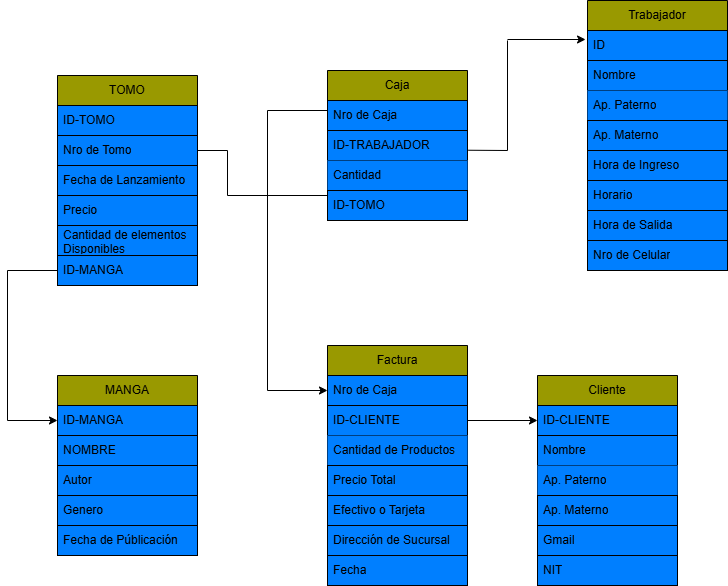

The diagram above was exported from draw.io. Its source (the exported page's mxGraphModel, read from the mxfile embedded in the PNG):
<mxGraphModel dx="652" dy="347" grid="1" gridSize="10" guides="1" tooltips="1" connect="1" arrows="1" fold="1" page="1" pageScale="1" pageWidth="827" pageHeight="1169" math="0" shadow="0">
  <root>
    <mxCell id="0" />
    <mxCell id="1" parent="0" />
    <mxCell id="0OggYLWSTawWc9XgKg2Q-1" value="Caja" style="swimlane;fontStyle=0;childLayout=stackLayout;horizontal=1;startSize=30;horizontalStack=0;resizeParent=1;resizeParentMax=0;resizeLast=0;collapsible=1;marginBottom=0;whiteSpace=wrap;html=1;fillColor=#999900;" parent="1" vertex="1">
      <mxGeometry x="340" y="190" width="140" height="120" as="geometry" />
    </mxCell>
    <mxCell id="0OggYLWSTawWc9XgKg2Q-2" value="Nro de Caja" style="text;strokeColor=default;fillColor=#007FFF;align=left;verticalAlign=middle;spacingLeft=4;spacingRight=4;overflow=hidden;points=[[0,0.5],[1,0.5]];portConstraint=eastwest;rotatable=0;whiteSpace=wrap;html=1;" parent="0OggYLWSTawWc9XgKg2Q-1" vertex="1">
      <mxGeometry y="30" width="140" height="30" as="geometry" />
    </mxCell>
    <mxCell id="0OggYLWSTawWc9XgKg2Q-3" value="ID-TRABAJADOR" style="text;strokeColor=default;fillColor=#007FFF;align=left;verticalAlign=middle;spacingLeft=4;spacingRight=4;overflow=hidden;points=[[0,0.5],[1,0.5]];portConstraint=eastwest;rotatable=0;whiteSpace=wrap;html=1;" parent="0OggYLWSTawWc9XgKg2Q-1" vertex="1">
      <mxGeometry y="60" width="140" height="30" as="geometry" />
    </mxCell>
    <mxCell id="0OggYLWSTawWc9XgKg2Q-4" value="Cantidad" style="text;strokeColor=none;fillColor=#007FFF;align=left;verticalAlign=middle;spacingLeft=4;spacingRight=4;overflow=hidden;points=[[0,0.5],[1,0.5]];portConstraint=eastwest;rotatable=0;whiteSpace=wrap;html=1;" parent="0OggYLWSTawWc9XgKg2Q-1" vertex="1">
      <mxGeometry y="90" width="140" height="30" as="geometry" />
    </mxCell>
    <mxCell id="0OggYLWSTawWc9XgKg2Q-5" value="ID-TOMO" style="text;strokeColor=default;fillColor=#007FFF;align=left;verticalAlign=middle;spacingLeft=4;spacingRight=4;overflow=hidden;points=[[0,0.5],[1,0.5]];portConstraint=eastwest;rotatable=0;whiteSpace=wrap;html=1;" parent="1" vertex="1">
      <mxGeometry x="340" y="310" width="140" height="30" as="geometry" />
    </mxCell>
    <mxCell id="0OggYLWSTawWc9XgKg2Q-8" value="Trabajador" style="swimlane;fontStyle=0;childLayout=stackLayout;horizontal=1;startSize=30;horizontalStack=0;resizeParent=1;resizeParentMax=0;resizeLast=0;collapsible=1;marginBottom=0;whiteSpace=wrap;html=1;fillColor=#999900;" parent="1" vertex="1">
      <mxGeometry x="600" y="120" width="140" height="120" as="geometry" />
    </mxCell>
    <mxCell id="0OggYLWSTawWc9XgKg2Q-9" value="ID" style="text;strokeColor=default;fillColor=#007FFF;align=left;verticalAlign=middle;spacingLeft=4;spacingRight=4;overflow=hidden;points=[[0,0.5],[1,0.5]];portConstraint=eastwest;rotatable=0;whiteSpace=wrap;html=1;" parent="0OggYLWSTawWc9XgKg2Q-8" vertex="1">
      <mxGeometry y="30" width="140" height="30" as="geometry" />
    </mxCell>
    <mxCell id="0OggYLWSTawWc9XgKg2Q-10" value="Nombre" style="text;strokeColor=default;fillColor=#007FFF;align=left;verticalAlign=middle;spacingLeft=4;spacingRight=4;overflow=hidden;points=[[0,0.5],[1,0.5]];portConstraint=eastwest;rotatable=0;whiteSpace=wrap;html=1;" parent="0OggYLWSTawWc9XgKg2Q-8" vertex="1">
      <mxGeometry y="60" width="140" height="30" as="geometry" />
    </mxCell>
    <mxCell id="0OggYLWSTawWc9XgKg2Q-11" value="Ap. Paterno" style="text;strokeColor=none;fillColor=#007FFF;align=left;verticalAlign=middle;spacingLeft=4;spacingRight=4;overflow=hidden;points=[[0,0.5],[1,0.5]];portConstraint=eastwest;rotatable=0;whiteSpace=wrap;html=1;" parent="0OggYLWSTawWc9XgKg2Q-8" vertex="1">
      <mxGeometry y="90" width="140" height="30" as="geometry" />
    </mxCell>
    <mxCell id="0OggYLWSTawWc9XgKg2Q-12" value="Ap. Materno" style="text;strokeColor=default;fillColor=#007FFF;align=left;verticalAlign=middle;spacingLeft=4;spacingRight=4;overflow=hidden;points=[[0,0.5],[1,0.5]];portConstraint=eastwest;rotatable=0;whiteSpace=wrap;html=1;" parent="1" vertex="1">
      <mxGeometry x="600" y="240" width="140" height="30" as="geometry" />
    </mxCell>
    <mxCell id="0OggYLWSTawWc9XgKg2Q-13" value="Hora de Ingreso" style="text;strokeColor=default;fillColor=#007FFF;align=left;verticalAlign=middle;spacingLeft=4;spacingRight=4;overflow=hidden;points=[[0,0.5],[1,0.5]];portConstraint=eastwest;rotatable=0;whiteSpace=wrap;html=1;" parent="1" vertex="1">
      <mxGeometry x="600" y="270" width="140" height="30" as="geometry" />
    </mxCell>
    <mxCell id="0OggYLWSTawWc9XgKg2Q-14" value="Horario" style="text;strokeColor=default;fillColor=#007FFF;align=left;verticalAlign=middle;spacingLeft=4;spacingRight=4;overflow=hidden;points=[[0,0.5],[1,0.5]];portConstraint=eastwest;rotatable=0;whiteSpace=wrap;html=1;" parent="1" vertex="1">
      <mxGeometry x="600" y="300" width="140" height="30" as="geometry" />
    </mxCell>
    <mxCell id="0OggYLWSTawWc9XgKg2Q-15" value="Hora de Salida" style="text;strokeColor=default;fillColor=#007FFF;align=left;verticalAlign=middle;spacingLeft=4;spacingRight=4;overflow=hidden;points=[[0,0.5],[1,0.5]];portConstraint=eastwest;rotatable=0;whiteSpace=wrap;html=1;" parent="1" vertex="1">
      <mxGeometry x="600" y="330" width="140" height="30" as="geometry" />
    </mxCell>
    <mxCell id="0OggYLWSTawWc9XgKg2Q-16" value="Nro de Celular" style="text;strokeColor=default;fillColor=#007FFF;align=left;verticalAlign=middle;spacingLeft=4;spacingRight=4;overflow=hidden;points=[[0,0.5],[1,0.5]];portConstraint=eastwest;rotatable=0;whiteSpace=wrap;html=1;" parent="1" vertex="1">
      <mxGeometry x="600" y="360" width="140" height="30" as="geometry" />
    </mxCell>
    <mxCell id="0OggYLWSTawWc9XgKg2Q-17" value="" style="endArrow=classic;html=1;rounded=0;entryX=-0.014;entryY=0.3;entryDx=0;entryDy=0;entryPerimeter=0;" parent="1" target="0OggYLWSTawWc9XgKg2Q-9" edge="1">
      <mxGeometry width="50" height="50" relative="1" as="geometry">
        <mxPoint x="520" y="159" as="sourcePoint" />
        <mxPoint x="440" y="220" as="targetPoint" />
      </mxGeometry>
    </mxCell>
    <mxCell id="0OggYLWSTawWc9XgKg2Q-18" value="" style="endArrow=none;html=1;rounded=0;" parent="1" edge="1">
      <mxGeometry width="50" height="50" relative="1" as="geometry">
        <mxPoint x="520" y="270" as="sourcePoint" />
        <mxPoint x="520" y="160" as="targetPoint" />
      </mxGeometry>
    </mxCell>
    <mxCell id="0OggYLWSTawWc9XgKg2Q-19" value="" style="endArrow=none;html=1;rounded=0;exitX=1.006;exitY=0.658;exitDx=0;exitDy=0;exitPerimeter=0;" parent="1" source="0OggYLWSTawWc9XgKg2Q-3" edge="1">
      <mxGeometry width="50" height="50" relative="1" as="geometry">
        <mxPoint x="420" y="260" as="sourcePoint" />
        <mxPoint x="520" y="270" as="targetPoint" />
      </mxGeometry>
    </mxCell>
    <mxCell id="0OggYLWSTawWc9XgKg2Q-20" value="Factura" style="swimlane;fontStyle=0;childLayout=stackLayout;horizontal=1;startSize=30;horizontalStack=0;resizeParent=1;resizeParentMax=0;resizeLast=0;collapsible=1;marginBottom=0;whiteSpace=wrap;html=1;fillColor=#999900;" parent="1" vertex="1">
      <mxGeometry x="340" y="465" width="140" height="120" as="geometry" />
    </mxCell>
    <mxCell id="0OggYLWSTawWc9XgKg2Q-21" value="Nro de Caja" style="text;strokeColor=default;fillColor=#007FFF;align=left;verticalAlign=middle;spacingLeft=4;spacingRight=4;overflow=hidden;points=[[0,0.5],[1,0.5]];portConstraint=eastwest;rotatable=0;whiteSpace=wrap;html=1;" parent="0OggYLWSTawWc9XgKg2Q-20" vertex="1">
      <mxGeometry y="30" width="140" height="30" as="geometry" />
    </mxCell>
    <mxCell id="0OggYLWSTawWc9XgKg2Q-22" value="ID-CLIENTE" style="text;strokeColor=default;fillColor=#007FFF;align=left;verticalAlign=middle;spacingLeft=4;spacingRight=4;overflow=hidden;points=[[0,0.5],[1,0.5]];portConstraint=eastwest;rotatable=0;whiteSpace=wrap;html=1;" parent="0OggYLWSTawWc9XgKg2Q-20" vertex="1">
      <mxGeometry y="60" width="140" height="30" as="geometry" />
    </mxCell>
    <mxCell id="0OggYLWSTawWc9XgKg2Q-23" value="Cantidad de Productos" style="text;strokeColor=none;fillColor=#007FFF;align=left;verticalAlign=middle;spacingLeft=4;spacingRight=4;overflow=hidden;points=[[0,0.5],[1,0.5]];portConstraint=eastwest;rotatable=0;whiteSpace=wrap;html=1;" parent="0OggYLWSTawWc9XgKg2Q-20" vertex="1">
      <mxGeometry y="90" width="140" height="30" as="geometry" />
    </mxCell>
    <mxCell id="0OggYLWSTawWc9XgKg2Q-24" value="Precio Total" style="text;strokeColor=default;fillColor=#007FFF;align=left;verticalAlign=middle;spacingLeft=4;spacingRight=4;overflow=hidden;points=[[0,0.5],[1,0.5]];portConstraint=eastwest;rotatable=0;whiteSpace=wrap;html=1;" parent="1" vertex="1">
      <mxGeometry x="340" y="585" width="140" height="30" as="geometry" />
    </mxCell>
    <mxCell id="0OggYLWSTawWc9XgKg2Q-25" value="Efectivo o Tarjeta" style="text;strokeColor=default;fillColor=#007FFF;align=left;verticalAlign=middle;spacingLeft=4;spacingRight=4;overflow=hidden;points=[[0,0.5],[1,0.5]];portConstraint=eastwest;rotatable=0;whiteSpace=wrap;html=1;" parent="1" vertex="1">
      <mxGeometry x="340" y="615" width="140" height="30" as="geometry" />
    </mxCell>
    <mxCell id="0OggYLWSTawWc9XgKg2Q-26" value="Dirección de Sucursal" style="text;strokeColor=default;fillColor=#007FFF;align=left;verticalAlign=middle;spacingLeft=4;spacingRight=4;overflow=hidden;points=[[0,0.5],[1,0.5]];portConstraint=eastwest;rotatable=0;whiteSpace=wrap;html=1;" parent="1" vertex="1">
      <mxGeometry x="340" y="645" width="140" height="30" as="geometry" />
    </mxCell>
    <mxCell id="0OggYLWSTawWc9XgKg2Q-27" value="" style="endArrow=none;html=1;rounded=0;entryX=0;entryY=0.5;entryDx=0;entryDy=0;" parent="1" edge="1">
      <mxGeometry width="50" height="50" relative="1" as="geometry">
        <mxPoint x="280" y="230" as="sourcePoint" />
        <mxPoint x="340" y="230" as="targetPoint" />
      </mxGeometry>
    </mxCell>
    <mxCell id="0OggYLWSTawWc9XgKg2Q-28" value="" style="endArrow=none;html=1;rounded=0;" parent="1" edge="1">
      <mxGeometry width="50" height="50" relative="1" as="geometry">
        <mxPoint x="280" y="510" as="sourcePoint" />
        <mxPoint x="280" y="230" as="targetPoint" />
      </mxGeometry>
    </mxCell>
    <mxCell id="0OggYLWSTawWc9XgKg2Q-29" value="" style="endArrow=classic;html=1;rounded=0;entryX=0;entryY=0.5;entryDx=0;entryDy=0;" parent="1" target="0OggYLWSTawWc9XgKg2Q-21" edge="1">
      <mxGeometry width="50" height="50" relative="1" as="geometry">
        <mxPoint x="280" y="510" as="sourcePoint" />
        <mxPoint x="280" y="370" as="targetPoint" />
      </mxGeometry>
    </mxCell>
    <mxCell id="0OggYLWSTawWc9XgKg2Q-30" value="Cliente" style="swimlane;fontStyle=0;childLayout=stackLayout;horizontal=1;startSize=30;horizontalStack=0;resizeParent=1;resizeParentMax=0;resizeLast=0;collapsible=1;marginBottom=0;whiteSpace=wrap;html=1;fillColor=#999900;" parent="1" vertex="1">
      <mxGeometry x="550" y="495" width="140" height="120" as="geometry" />
    </mxCell>
    <mxCell id="0OggYLWSTawWc9XgKg2Q-31" value="ID-CLIENTE" style="text;strokeColor=default;fillColor=#007FFF;align=left;verticalAlign=middle;spacingLeft=4;spacingRight=4;overflow=hidden;points=[[0,0.5],[1,0.5]];portConstraint=eastwest;rotatable=0;whiteSpace=wrap;html=1;" parent="0OggYLWSTawWc9XgKg2Q-30" vertex="1">
      <mxGeometry y="30" width="140" height="30" as="geometry" />
    </mxCell>
    <mxCell id="0OggYLWSTawWc9XgKg2Q-32" value="Nombre" style="text;strokeColor=default;fillColor=#007FFF;align=left;verticalAlign=middle;spacingLeft=4;spacingRight=4;overflow=hidden;points=[[0,0.5],[1,0.5]];portConstraint=eastwest;rotatable=0;whiteSpace=wrap;html=1;" parent="0OggYLWSTawWc9XgKg2Q-30" vertex="1">
      <mxGeometry y="60" width="140" height="30" as="geometry" />
    </mxCell>
    <mxCell id="0OggYLWSTawWc9XgKg2Q-33" value="Ap. Paterno" style="text;strokeColor=none;fillColor=#007FFF;align=left;verticalAlign=middle;spacingLeft=4;spacingRight=4;overflow=hidden;points=[[0,0.5],[1,0.5]];portConstraint=eastwest;rotatable=0;whiteSpace=wrap;html=1;" parent="0OggYLWSTawWc9XgKg2Q-30" vertex="1">
      <mxGeometry y="90" width="140" height="30" as="geometry" />
    </mxCell>
    <mxCell id="0OggYLWSTawWc9XgKg2Q-34" value="Ap. Materno" style="text;strokeColor=default;fillColor=#007FFF;align=left;verticalAlign=middle;spacingLeft=4;spacingRight=4;overflow=hidden;points=[[0,0.5],[1,0.5]];portConstraint=eastwest;rotatable=0;whiteSpace=wrap;html=1;" parent="1" vertex="1">
      <mxGeometry x="550" y="615" width="140" height="30" as="geometry" />
    </mxCell>
    <mxCell id="0OggYLWSTawWc9XgKg2Q-35" value="Gmail" style="text;strokeColor=default;fillColor=#007FFF;align=left;verticalAlign=middle;spacingLeft=4;spacingRight=4;overflow=hidden;points=[[0,0.5],[1,0.5]];portConstraint=eastwest;rotatable=0;whiteSpace=wrap;html=1;" parent="1" vertex="1">
      <mxGeometry x="550" y="645" width="140" height="30" as="geometry" />
    </mxCell>
    <mxCell id="0OggYLWSTawWc9XgKg2Q-36" value="" style="endArrow=classic;html=1;rounded=0;entryX=0;entryY=0.5;entryDx=0;entryDy=0;exitX=1;exitY=0.5;exitDx=0;exitDy=0;" parent="1" source="0OggYLWSTawWc9XgKg2Q-22" target="0OggYLWSTawWc9XgKg2Q-31" edge="1">
      <mxGeometry width="50" height="50" relative="1" as="geometry">
        <mxPoint x="480" y="520" as="sourcePoint" />
        <mxPoint x="530" y="470" as="targetPoint" />
      </mxGeometry>
    </mxCell>
    <mxCell id="0OggYLWSTawWc9XgKg2Q-37" value="MANGA" style="swimlane;fontStyle=0;childLayout=stackLayout;horizontal=1;startSize=30;horizontalStack=0;resizeParent=1;resizeParentMax=0;resizeLast=0;collapsible=1;marginBottom=0;whiteSpace=wrap;html=1;fillColor=#999900;" parent="1" vertex="1">
      <mxGeometry x="70" y="495" width="140" height="120" as="geometry" />
    </mxCell>
    <mxCell id="0OggYLWSTawWc9XgKg2Q-38" value="ID-MANGA" style="text;strokeColor=default;fillColor=#007FFF;align=left;verticalAlign=middle;spacingLeft=4;spacingRight=4;overflow=hidden;points=[[0,0.5],[1,0.5]];portConstraint=eastwest;rotatable=0;whiteSpace=wrap;html=1;" parent="0OggYLWSTawWc9XgKg2Q-37" vertex="1">
      <mxGeometry y="30" width="140" height="30" as="geometry" />
    </mxCell>
    <mxCell id="0OggYLWSTawWc9XgKg2Q-39" value="NOMBRE" style="text;strokeColor=default;fillColor=#007FFF;align=left;verticalAlign=middle;spacingLeft=4;spacingRight=4;overflow=hidden;points=[[0,0.5],[1,0.5]];portConstraint=eastwest;rotatable=0;whiteSpace=wrap;html=1;" parent="0OggYLWSTawWc9XgKg2Q-37" vertex="1">
      <mxGeometry y="60" width="140" height="30" as="geometry" />
    </mxCell>
    <mxCell id="0OggYLWSTawWc9XgKg2Q-40" value="Autor" style="text;strokeColor=default;fillColor=#007FFF;align=left;verticalAlign=middle;spacingLeft=4;spacingRight=4;overflow=hidden;points=[[0,0.5],[1,0.5]];portConstraint=eastwest;rotatable=0;whiteSpace=wrap;html=1;" parent="0OggYLWSTawWc9XgKg2Q-37" vertex="1">
      <mxGeometry y="90" width="140" height="30" as="geometry" />
    </mxCell>
    <mxCell id="0OggYLWSTawWc9XgKg2Q-41" value="Genero" style="text;strokeColor=default;fillColor=#007FFF;align=left;verticalAlign=middle;spacingLeft=4;spacingRight=4;overflow=hidden;points=[[0,0.5],[1,0.5]];portConstraint=eastwest;rotatable=0;whiteSpace=wrap;html=1;" parent="1" vertex="1">
      <mxGeometry x="70" y="615" width="140" height="30" as="geometry" />
    </mxCell>
    <mxCell id="0OggYLWSTawWc9XgKg2Q-43" value="" style="endArrow=none;html=1;rounded=0;" parent="1" edge="1">
      <mxGeometry width="50" height="50" relative="1" as="geometry">
        <mxPoint x="240" y="315" as="sourcePoint" />
        <mxPoint x="240" y="270" as="targetPoint" />
      </mxGeometry>
    </mxCell>
    <mxCell id="0OggYLWSTawWc9XgKg2Q-44" value="" style="endArrow=none;html=1;rounded=0;entryX=0;entryY=0.5;entryDx=0;entryDy=0;" parent="1" edge="1">
      <mxGeometry width="50" height="50" relative="1" as="geometry">
        <mxPoint x="240" y="315" as="sourcePoint" />
        <mxPoint x="340" y="315" as="targetPoint" />
      </mxGeometry>
    </mxCell>
    <mxCell id="0OggYLWSTawWc9XgKg2Q-45" value="" style="endArrow=none;html=1;rounded=0;" parent="1" edge="1">
      <mxGeometry width="50" height="50" relative="1" as="geometry">
        <mxPoint x="210" y="270" as="sourcePoint" />
        <mxPoint x="240" y="270" as="targetPoint" />
      </mxGeometry>
    </mxCell>
    <mxCell id="0OggYLWSTawWc9XgKg2Q-46" value="TOMO" style="swimlane;fontStyle=0;childLayout=stackLayout;horizontal=1;startSize=30;horizontalStack=0;resizeParent=1;resizeParentMax=0;resizeLast=0;collapsible=1;marginBottom=0;whiteSpace=wrap;html=1;fillColor=#999900;" parent="1" vertex="1">
      <mxGeometry x="70" y="195" width="140" height="120" as="geometry" />
    </mxCell>
    <mxCell id="0OggYLWSTawWc9XgKg2Q-47" value="ID-TOMO" style="text;strokeColor=default;fillColor=#007FFF;align=left;verticalAlign=middle;spacingLeft=4;spacingRight=4;overflow=hidden;points=[[0,0.5],[1,0.5]];portConstraint=eastwest;rotatable=0;whiteSpace=wrap;html=1;" parent="0OggYLWSTawWc9XgKg2Q-46" vertex="1">
      <mxGeometry y="30" width="140" height="30" as="geometry" />
    </mxCell>
    <mxCell id="0OggYLWSTawWc9XgKg2Q-48" value="Nro de Tomo" style="text;strokeColor=default;fillColor=#007FFF;align=left;verticalAlign=middle;spacingLeft=4;spacingRight=4;overflow=hidden;points=[[0,0.5],[1,0.5]];portConstraint=eastwest;rotatable=0;whiteSpace=wrap;html=1;" parent="0OggYLWSTawWc9XgKg2Q-46" vertex="1">
      <mxGeometry y="60" width="140" height="30" as="geometry" />
    </mxCell>
    <mxCell id="0OggYLWSTawWc9XgKg2Q-49" value="Fecha de Lanzamiento" style="text;strokeColor=default;fillColor=#007FFF;align=left;verticalAlign=middle;spacingLeft=4;spacingRight=4;overflow=hidden;points=[[0,0.5],[1,0.5]];portConstraint=eastwest;rotatable=0;whiteSpace=wrap;html=1;" parent="0OggYLWSTawWc9XgKg2Q-46" vertex="1">
      <mxGeometry y="90" width="140" height="30" as="geometry" />
    </mxCell>
    <mxCell id="0OggYLWSTawWc9XgKg2Q-50" value="Precio" style="text;strokeColor=default;fillColor=#007FFF;align=left;verticalAlign=middle;spacingLeft=4;spacingRight=4;overflow=hidden;points=[[0,0.5],[1,0.5]];portConstraint=eastwest;rotatable=0;whiteSpace=wrap;html=1;" parent="1" vertex="1">
      <mxGeometry x="70" y="315" width="140" height="30" as="geometry" />
    </mxCell>
    <mxCell id="0OggYLWSTawWc9XgKg2Q-52" value="" style="endArrow=none;html=1;rounded=0;" parent="1" edge="1">
      <mxGeometry width="50" height="50" relative="1" as="geometry">
        <mxPoint x="20" y="540" as="sourcePoint" />
        <mxPoint x="20" y="390" as="targetPoint" />
      </mxGeometry>
    </mxCell>
    <mxCell id="0OggYLWSTawWc9XgKg2Q-53" value="" style="endArrow=none;html=1;rounded=0;entryX=0;entryY=0.5;entryDx=0;entryDy=0;" parent="1" edge="1">
      <mxGeometry width="50" height="50" relative="1" as="geometry">
        <mxPoint x="20" y="390" as="sourcePoint" />
        <mxPoint x="70" y="390" as="targetPoint" />
      </mxGeometry>
    </mxCell>
    <mxCell id="0OggYLWSTawWc9XgKg2Q-54" value="Cantidad de elementos&lt;div&gt;Disponibles&lt;/div&gt;" style="text;strokeColor=default;fillColor=#007FFF;align=left;verticalAlign=middle;spacingLeft=4;spacingRight=4;overflow=hidden;points=[[0,0.5],[1,0.5]];portConstraint=eastwest;rotatable=0;whiteSpace=wrap;html=1;" parent="1" vertex="1">
      <mxGeometry x="70" y="345" width="140" height="30" as="geometry" />
    </mxCell>
    <mxCell id="Y2Yi1QHWRHkDIUomHrYy-1" value="Fecha" style="text;strokeColor=default;fillColor=#007FFF;align=left;verticalAlign=middle;spacingLeft=4;spacingRight=4;overflow=hidden;points=[[0,0.5],[1,0.5]];portConstraint=eastwest;rotatable=0;whiteSpace=wrap;html=1;" vertex="1" parent="1">
      <mxGeometry x="340" y="675" width="140" height="30" as="geometry" />
    </mxCell>
    <mxCell id="Y2Yi1QHWRHkDIUomHrYy-2" value="" style="endArrow=classic;html=1;rounded=0;entryX=0;entryY=0.5;entryDx=0;entryDy=0;" edge="1" parent="1" target="0OggYLWSTawWc9XgKg2Q-38">
      <mxGeometry width="50" height="50" relative="1" as="geometry">
        <mxPoint x="20" y="540" as="sourcePoint" />
        <mxPoint x="440" y="380" as="targetPoint" />
      </mxGeometry>
    </mxCell>
    <mxCell id="Y2Yi1QHWRHkDIUomHrYy-3" value="Fecha de Públicación" style="text;strokeColor=default;fillColor=#007FFF;align=left;verticalAlign=middle;spacingLeft=4;spacingRight=4;overflow=hidden;points=[[0,0.5],[1,0.5]];portConstraint=eastwest;rotatable=0;whiteSpace=wrap;html=1;" vertex="1" parent="1">
      <mxGeometry x="70" y="645" width="140" height="30" as="geometry" />
    </mxCell>
    <mxCell id="Y2Yi1QHWRHkDIUomHrYy-4" value="ID-MANGA" style="text;strokeColor=default;fillColor=#007FFF;align=left;verticalAlign=middle;spacingLeft=4;spacingRight=4;overflow=hidden;points=[[0,0.5],[1,0.5]];portConstraint=eastwest;rotatable=0;whiteSpace=wrap;html=1;" vertex="1" parent="1">
      <mxGeometry x="70" y="375" width="140" height="30" as="geometry" />
    </mxCell>
    <mxCell id="Y2Yi1QHWRHkDIUomHrYy-6" value="NIT" style="text;strokeColor=default;fillColor=#007FFF;align=left;verticalAlign=middle;spacingLeft=4;spacingRight=4;overflow=hidden;points=[[0,0.5],[1,0.5]];portConstraint=eastwest;rotatable=0;whiteSpace=wrap;html=1;" vertex="1" parent="1">
      <mxGeometry x="550" y="675" width="140" height="30" as="geometry" />
    </mxCell>
  </root>
</mxGraphModel>